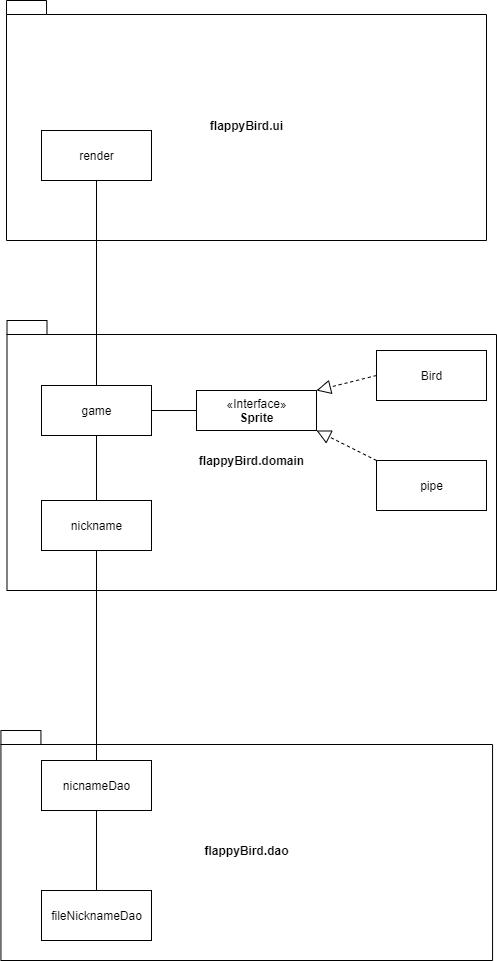

The diagram above was exported from draw.io. Its source (the exported page's mxGraphModel, read from the mxfile embedded in the PNG):
<mxGraphModel dx="1422" dy="794" grid="1" gridSize="10" guides="1" tooltips="1" connect="1" arrows="1" fold="1" page="1" pageScale="1" pageWidth="850" pageHeight="1100" math="0" shadow="0">
  <root>
    <mxCell id="0" />
    <mxCell id="1" parent="0" />
    <mxCell id="h5L35EDU8NNdY_2_40Ja-1" value="flappyBird.ui" style="shape=folder;fontStyle=1;spacingTop=10;tabWidth=40;tabHeight=14;tabPosition=left;html=1;" parent="1" vertex="1">
      <mxGeometry x="200" y="40" width="480" height="240" as="geometry" />
    </mxCell>
    <mxCell id="h5L35EDU8NNdY_2_40Ja-2" value="flappyBird.domain" style="shape=folder;fontStyle=1;spacingTop=10;tabWidth=40;tabHeight=14;tabPosition=left;html=1;" parent="1" vertex="1">
      <mxGeometry x="200.5" y="360" width="489.5" height="270" as="geometry" />
    </mxCell>
    <mxCell id="h5L35EDU8NNdY_2_40Ja-3" value="flappyBird.dao" style="shape=folder;fontStyle=1;spacingTop=10;tabWidth=40;tabHeight=14;tabPosition=left;html=1;" parent="1" vertex="1">
      <mxGeometry x="194.43" y="770" width="491.63" height="230" as="geometry" />
    </mxCell>
    <mxCell id="h5L35EDU8NNdY_2_40Ja-4" value="game" style="html=1;" parent="1" vertex="1">
      <mxGeometry x="235" y="425" width="110" height="50" as="geometry" />
    </mxCell>
    <mxCell id="h5L35EDU8NNdY_2_40Ja-5" value="Bird" style="html=1;" parent="1" vertex="1">
      <mxGeometry x="570" y="390" width="110" height="50" as="geometry" />
    </mxCell>
    <mxCell id="h5L35EDU8NNdY_2_40Ja-6" value="pipe" style="html=1;" parent="1" vertex="1">
      <mxGeometry x="570" y="500" width="110" height="50" as="geometry" />
    </mxCell>
    <mxCell id="h5L35EDU8NNdY_2_40Ja-9" value="render" style="html=1;" parent="1" vertex="1">
      <mxGeometry x="235" y="170" width="110" height="50" as="geometry" />
    </mxCell>
    <mxCell id="h5L35EDU8NNdY_2_40Ja-11" value="nickname" style="html=1;" parent="1" vertex="1">
      <mxGeometry x="235" y="540" width="110" height="50" as="geometry" />
    </mxCell>
    <mxCell id="h5L35EDU8NNdY_2_40Ja-12" value="nicnameDao" style="html=1;" parent="1" vertex="1">
      <mxGeometry x="235" y="800" width="110" height="50" as="geometry" />
    </mxCell>
    <mxCell id="h5L35EDU8NNdY_2_40Ja-13" value="fileNicknameDao" style="html=1;" parent="1" vertex="1">
      <mxGeometry x="235" y="930" width="110" height="50" as="geometry" />
    </mxCell>
    <mxCell id="h5L35EDU8NNdY_2_40Ja-33" value="" style="endArrow=none;html=1;exitX=0.5;exitY=0;exitDx=0;exitDy=0;" parent="1" source="h5L35EDU8NNdY_2_40Ja-4" target="h5L35EDU8NNdY_2_40Ja-9" edge="1">
      <mxGeometry width="50" height="50" relative="1" as="geometry">
        <mxPoint x="410" y="465" as="sourcePoint" />
        <mxPoint x="355" y="465" as="targetPoint" />
        <Array as="points" />
      </mxGeometry>
    </mxCell>
    <mxCell id="h5L35EDU8NNdY_2_40Ja-34" value="" style="endArrow=none;html=1;exitX=0.5;exitY=0;exitDx=0;exitDy=0;entryX=0.5;entryY=1;entryDx=0;entryDy=0;" parent="1" source="h5L35EDU8NNdY_2_40Ja-11" target="h5L35EDU8NNdY_2_40Ja-4" edge="1">
      <mxGeometry width="50" height="50" relative="1" as="geometry">
        <mxPoint x="270" y="610" as="sourcePoint" />
        <mxPoint x="270" y="400" as="targetPoint" />
        <Array as="points" />
      </mxGeometry>
    </mxCell>
    <mxCell id="h5L35EDU8NNdY_2_40Ja-35" value="" style="endArrow=none;html=1;exitX=0.5;exitY=0;exitDx=0;exitDy=0;entryX=0.5;entryY=1;entryDx=0;entryDy=0;" parent="1" source="h5L35EDU8NNdY_2_40Ja-12" target="h5L35EDU8NNdY_2_40Ja-11" edge="1">
      <mxGeometry width="50" height="50" relative="1" as="geometry">
        <mxPoint x="240" y="790" as="sourcePoint" />
        <mxPoint x="260" y="660" as="targetPoint" />
        <Array as="points" />
      </mxGeometry>
    </mxCell>
    <mxCell id="h5L35EDU8NNdY_2_40Ja-36" value="" style="endArrow=none;html=1;entryX=0.5;entryY=1;entryDx=0;entryDy=0;" parent="1" source="h5L35EDU8NNdY_2_40Ja-13" target="h5L35EDU8NNdY_2_40Ja-12" edge="1">
      <mxGeometry width="50" height="50" relative="1" as="geometry">
        <mxPoint x="375" y="1020" as="sourcePoint" />
        <mxPoint x="360" y="880" as="targetPoint" />
        <Array as="points" />
      </mxGeometry>
    </mxCell>
    <mxCell id="TeEuITc-Se1TkCiYucdl-1" value="«Interface»&lt;br&gt;&lt;b&gt;Sprite&lt;/b&gt;" style="html=1;dropTarget=0;" vertex="1" parent="1">
      <mxGeometry x="390" y="430" width="120" height="40" as="geometry" />
    </mxCell>
    <mxCell id="TeEuITc-Se1TkCiYucdl-3" value="" style="endArrow=none;html=1;exitX=1;exitY=0.5;exitDx=0;exitDy=0;entryX=0;entryY=0.5;entryDx=0;entryDy=0;" edge="1" parent="1" source="h5L35EDU8NNdY_2_40Ja-4" target="TeEuITc-Se1TkCiYucdl-1">
      <mxGeometry width="50" height="50" relative="1" as="geometry">
        <mxPoint x="400" y="430" as="sourcePoint" />
        <mxPoint x="450" y="380" as="targetPoint" />
      </mxGeometry>
    </mxCell>
    <mxCell id="TeEuITc-Se1TkCiYucdl-5" value="" style="endArrow=block;dashed=1;endFill=0;endSize=12;html=1;entryX=1;entryY=0;entryDx=0;entryDy=0;exitX=0;exitY=0.5;exitDx=0;exitDy=0;" edge="1" parent="1" source="h5L35EDU8NNdY_2_40Ja-5" target="TeEuITc-Se1TkCiYucdl-1">
      <mxGeometry width="160" relative="1" as="geometry">
        <mxPoint x="340" y="410" as="sourcePoint" />
        <mxPoint x="500" y="410" as="targetPoint" />
      </mxGeometry>
    </mxCell>
    <mxCell id="TeEuITc-Se1TkCiYucdl-6" value="" style="endArrow=block;dashed=1;endFill=0;endSize=12;html=1;exitX=0;exitY=0;exitDx=0;exitDy=0;entryX=1;entryY=1;entryDx=0;entryDy=0;" edge="1" parent="1" source="h5L35EDU8NNdY_2_40Ja-6" target="TeEuITc-Se1TkCiYucdl-1">
      <mxGeometry width="160" relative="1" as="geometry">
        <mxPoint x="460" y="580" as="sourcePoint" />
        <mxPoint x="620" y="580" as="targetPoint" />
      </mxGeometry>
    </mxCell>
  </root>
</mxGraphModel>